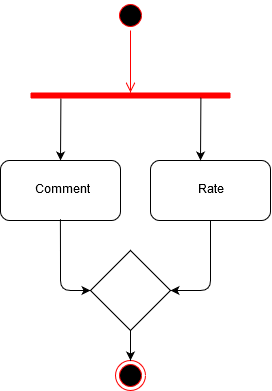

The diagram above was exported from draw.io. Its source (the exported page's mxGraphModel, read from the mxfile embedded in the PNG):
<mxGraphModel dx="628" dy="354" grid="1" gridSize="10" guides="1" tooltips="1" connect="1" arrows="1" fold="1" page="1" pageScale="1" pageWidth="850" pageHeight="1100" math="0" shadow="0">
  <root>
    <mxCell id="0" />
    <mxCell id="1" parent="0" />
    <mxCell id="ffyNOBP3A1Gcf9LcXdoP-1" value="" style="ellipse;html=1;shape=startState;fillColor=#000000;strokeColor=#ff0000;" parent="1" vertex="1">
      <mxGeometry x="385" y="10" width="30" height="30" as="geometry" />
    </mxCell>
    <mxCell id="ffyNOBP3A1Gcf9LcXdoP-2" value="" style="edgeStyle=orthogonalEdgeStyle;html=1;verticalAlign=bottom;endArrow=open;endSize=8;strokeColor=#ff0000;" parent="1" source="ffyNOBP3A1Gcf9LcXdoP-1" edge="1">
      <mxGeometry relative="1" as="geometry">
        <mxPoint x="400" y="102" as="targetPoint" />
      </mxGeometry>
    </mxCell>
    <mxCell id="7mIkCjw-Xu-lPZ5uSTfC-19" value="Rate" style="rounded=1;whiteSpace=wrap;html=1;" vertex="1" parent="1">
      <mxGeometry x="420" y="170" width="120" height="60" as="geometry" />
    </mxCell>
    <mxCell id="7mIkCjw-Xu-lPZ5uSTfC-26" value="" style="endArrow=classic;html=1;entryX=0.5;entryY=0;entryDx=0;entryDy=0;exitX=0.152;exitY=0.767;exitDx=0;exitDy=0;exitPerimeter=0;" edge="1" parent="1" source="7mIkCjw-Xu-lPZ5uSTfC-37" target="7mIkCjw-Xu-lPZ5uSTfC-29">
      <mxGeometry width="50" height="50" relative="1" as="geometry">
        <mxPoint x="330" y="110" as="sourcePoint" />
        <mxPoint x="330" y="160" as="targetPoint" />
      </mxGeometry>
    </mxCell>
    <mxCell id="7mIkCjw-Xu-lPZ5uSTfC-29" value="Comment" style="rounded=1;whiteSpace=wrap;html=1;" vertex="1" parent="1">
      <mxGeometry x="270" y="170" width="120" height="60" as="geometry" />
    </mxCell>
    <mxCell id="7mIkCjw-Xu-lPZ5uSTfC-32" value="" style="ellipse;html=1;shape=endState;fillColor=#000000;strokeColor=#ff0000;" vertex="1" parent="1">
      <mxGeometry x="385" y="370" width="30" height="30" as="geometry" />
    </mxCell>
    <mxCell id="7mIkCjw-Xu-lPZ5uSTfC-37" value="" style="shape=line;html=1;strokeWidth=6;strokeColor=#ff0000;" vertex="1" parent="1">
      <mxGeometry x="300" y="100" width="200" height="10" as="geometry" />
    </mxCell>
    <mxCell id="7mIkCjw-Xu-lPZ5uSTfC-39" value="" style="endArrow=classic;html=1;entryX=0.5;entryY=0;entryDx=0;entryDy=0;exitX=0.852;exitY=0.683;exitDx=0;exitDy=0;exitPerimeter=0;" edge="1" parent="1" source="7mIkCjw-Xu-lPZ5uSTfC-37">
      <mxGeometry width="50" height="50" relative="1" as="geometry">
        <mxPoint x="470" y="110" as="sourcePoint" />
        <mxPoint x="470" y="170" as="targetPoint" />
      </mxGeometry>
    </mxCell>
    <mxCell id="7mIkCjw-Xu-lPZ5uSTfC-40" value="" style="rhombus;whiteSpace=wrap;html=1;" vertex="1" parent="1">
      <mxGeometry x="360" y="260" width="80" height="80" as="geometry" />
    </mxCell>
    <mxCell id="7mIkCjw-Xu-lPZ5uSTfC-41" value="" style="endArrow=classic;html=1;entryX=0;entryY=0.5;entryDx=0;entryDy=0;exitX=0.152;exitY=0.767;exitDx=0;exitDy=0;exitPerimeter=0;" edge="1" parent="1" target="7mIkCjw-Xu-lPZ5uSTfC-40">
      <mxGeometry width="50" height="50" relative="1" as="geometry">
        <mxPoint x="329.9" y="228.66999999999996" as="sourcePoint" />
        <mxPoint x="329.5" y="291" as="targetPoint" />
        <Array as="points">
          <mxPoint x="330" y="270" />
          <mxPoint x="330" y="300" />
        </Array>
      </mxGeometry>
    </mxCell>
    <mxCell id="7mIkCjw-Xu-lPZ5uSTfC-42" value="" style="endArrow=classic;html=1;entryX=1;entryY=0.5;entryDx=0;entryDy=0;exitX=0.5;exitY=1;exitDx=0;exitDy=0;" edge="1" parent="1" source="7mIkCjw-Xu-lPZ5uSTfC-19" target="7mIkCjw-Xu-lPZ5uSTfC-40">
      <mxGeometry width="50" height="50" relative="1" as="geometry">
        <mxPoint x="460" y="350" as="sourcePoint" />
        <mxPoint x="510" y="300" as="targetPoint" />
        <Array as="points">
          <mxPoint x="480" y="300" />
        </Array>
      </mxGeometry>
    </mxCell>
    <mxCell id="7mIkCjw-Xu-lPZ5uSTfC-43" value="" style="endArrow=classic;html=1;exitX=0.5;exitY=1;exitDx=0;exitDy=0;entryX=0.5;entryY=0;entryDx=0;entryDy=0;" edge="1" parent="1" source="7mIkCjw-Xu-lPZ5uSTfC-40" target="7mIkCjw-Xu-lPZ5uSTfC-32">
      <mxGeometry width="50" height="50" relative="1" as="geometry">
        <mxPoint x="430" y="390" as="sourcePoint" />
        <mxPoint x="480" y="340" as="targetPoint" />
      </mxGeometry>
    </mxCell>
  </root>
</mxGraphModel>